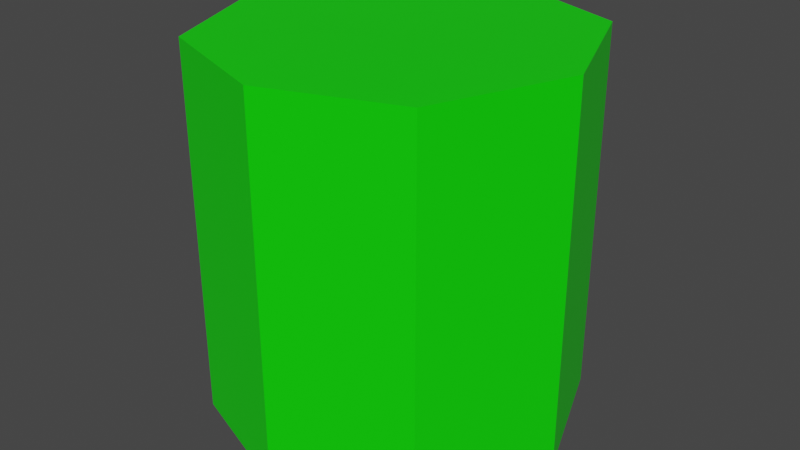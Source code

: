 # Source: 8Stem.blend  (saved by Blender 2.81.16; exported with 4.5.12 LTS)
import bpy
from mathutils import Matrix  # noqa: F401  (used for matrix-valued properties, if any)

bpy.ops.wm.read_factory_settings(use_empty=True)
scene = bpy.context.scene
scene.name = 'Scene'

# ---- collections
col_collection = bpy.data.collections.new('Collection'); scene.collection.children.link(col_collection)

# ---- materials (node trees are filled in below, after node groups)
mat_material = bpy.data.materials.new('Material')
mat_material.alpha_threshold = 0.0
mat_material.use_transparent_shadow = False
mat_material.line_color = (0.0, 0.0, 0.0, 1.0)

# ---- material node trees
mat_material.use_nodes = True; mat_material.node_tree.nodes.clear()
_N = mat_material.node_tree.nodes; _L = mat_material.node_tree.links
n0 = _N.new('ShaderNodeOutputMaterial'); n0.name = 'Material Output'; n0.location = (300, 300)
n1 = _N.new('ShaderNodeBsdfPrincipled'); n1.name = 'Principled BSDF'; n1.location = (10, 300)
n1.distribution = 'GGX'
n1.subsurface_method = 'BURLEY'
n1.inputs[0].default_value = (0.003476, 0.8, 0.0, 1.0)
n1.inputs[2].default_value = 0.4
n1.inputs[3].default_value = 1.45
n1.inputs[27].default_value = (0.0, 0.0, 0.0, 1.0)
n1.inputs[28].default_value = 1.0
_L.new(n1.outputs[0], n0.inputs[0])
n0.is_active_output = True

# ---- world
world_world = bpy.data.worlds.new('World'); scene.world = world_world
world_world.use_nodes = True; world_world.node_tree.nodes.clear()
_N = world_world.node_tree.nodes; _L = world_world.node_tree.links
n0 = _N.new('ShaderNodeOutputWorld'); n0.name = 'World Output'; n0.location = (300, 300)
n1 = _N.new('ShaderNodeBackground'); n1.name = 'Background'; n1.location = (10, 300)
n1.inputs[0].default_value = (0.05088, 0.05088, 0.05088, 1.0)
_L.new(n1.outputs[0], n0.inputs[0])
n0.is_active_output = True
world_world.color = (0.05088, 0.05088, 0.05088)
world_world.use_sun_shadow = False
world_world.sun_shadow_jitter_overblur = 0.0

# ---- meshes
me_cube = bpy.data.meshes.new('Cube')
me_cube.from_pydata([(0.3501, 0.3687, -0.9982), (0.3501, 0.3687, 0.02835), (0.3501, -0.3687, -0.9982), (0.3501, -0.3687, 0.02835), (-0.3501, 0.3687, -0.9982), (-0.3501, 0.3687, 0.02835), (-0.3501, -0.3687, -0.9982), (-0.3501, -0.3687, 0.02835), (-0.4957, 0.0, 0.02835), (0.4957, 0.0, -0.9982), (-0.4957, 0.0, -0.9982), (0.4957, 0.0, 0.02835), (0.0, 0.4957, 0.02835), (0.0, -0.4957, -0.9982), (0.0, -0.4957, 0.02835), (0.0, 0.4957, -0.9982), (0.0, 0.0, 0.02835), (0.0, 0.0, -0.9982)], [], [(17, 13, 6, 10), (14, 7, 6, 13), (8, 5, 4, 10), (16, 14, 3, 11), (11, 3, 2, 9), (12, 1, 0, 15), (1, 11, 9, 0), (12, 16, 11, 1), (7, 8, 10, 6), (15, 17, 10, 4), (0, 9, 17, 15), (5, 8, 16, 12), (5, 12, 15, 4), (8, 7, 14, 16), (3, 14, 13, 2), (9, 2, 13, 17)])
_uv = me_cube.uv_layers.new(name='UVMap')
_uv.uv.foreach_set('vector', [0.75, 0.625, 0.75, 0.75, 0.875, 0.75, 0.875, 0.625, 0.375, 0.875, 0.375, 1.0, 0.625, 1.0, 0.625, 0.875, 0.375, 0.125, 0.375, 0.25, 0.625, 0.25, 0.625, 0.125, 0.25, 0.625, 0.25, 0.75, 0.375, 0.75, 0.375, 0.625, 0.375, 0.625, 0.375, 0.75, 0.625, 0.75, 0.625, 0.625, 0.375, 0.375, 0.375, 0.5, 0.625, 0.5, 0.625, 0.375, 0.375, 0.5, 0.375, 0.625, 0.625, 0.625, 0.625, 0.5, 0.25, 0.5, 0.25, 0.625, 0.375, 0.625, 0.375, 0.5, 0.375, 0.0, 0.375, 0.125, 0.625, 0.125, 0.625, 0.0, 0.75, 0.5, 0.75, 0.625, 0.875, 0.625, 0.875, 0.5, 0.625, 0.5, 0.625, 0.625, 0.75, 0.625, 0.75, 0.5, 0.125, 0.5, 0.125, 0.625, 0.25, 0.625, 0.25, 0.5, 0.375, 0.25, 0.375, 0.375, 0.625, 0.375, 0.625, 0.25, 0.125, 0.625, 0.125, 0.75, 0.25, 0.75, 0.25, 0.625, 0.375, 0.75, 0.375, 0.875, 0.625, 0.875, 0.625, 0.75, 0.625, 0.625, 0.625, 0.75, 0.75, 0.75, 0.75, 0.625])
me_cube.materials.append(mat_material)
me_cube.use_remesh_preserve_volume = False
me_cube.use_remesh_preserve_attributes = False
me_cube.use_mirror_vertex_groups = False
me_cube.update()

# ---- objects
ob_4stem = bpy.data.objects.new('4Stem', me_cube)

# ---- transforms, parenting, visibility, modifiers, constraints
ob_4stem.location = (0.0, 0.0, 0.0)
ob_4stem.lock_rotations_4d = False
ob_4stem.empty_display_type = 'ARROWS'
ob_4stem.lineart.crease_threshold = 0.0

# ---- collection membership
col_collection.objects.link(ob_4stem)

# ---- scene / render settings (as saved in the file)
scene.frame_start = 1; scene.frame_end = 250; scene.frame_set(1)
scene.render.engine = 'BLENDER_EEVEE_NEXT'
scene.cycles.use_denoising = False
scene.cycles.samples = 128
scene.cycles.sampling_pattern = 'TABULATED_SOBOL'
scene.cycles.use_adaptive_sampling = False
scene.cycles.use_light_tree = False
scene.view_settings.view_transform = 'Filmic'
bpy.context.view_layer.update()

# ---- added for rendering (the .blend has no active camera and no usable light): camera, sun
cam_auto = bpy.data.cameras.new('AutoCamera')
cam_auto.lens = 50.0
cam_auto.sensor_width = 36.0
cam_auto.clip_end = 1000.0
ob_auto_camera = bpy.data.objects.new('AutoCamera', cam_auto)
scene.collection.objects.link(ob_auto_camera)
ob_auto_camera.location = (1.6077, -1.92924, 0.801227)
ob_auto_camera.rotation_euler = (1.09748, -7.21219e-08, 0.694738)
scene.camera = ob_auto_camera
light_auto_sun = bpy.data.lights.new('AutoSun', 'SUN')
light_auto_sun.energy = 3.0
light_auto_sun.angle = 0.0523599
ob_auto_sun = bpy.data.objects.new('AutoSun', light_auto_sun)
scene.collection.objects.link(ob_auto_sun)
ob_auto_sun.rotation_euler = (0.872665, 0.174533, 0.523599)
bpy.context.view_layer.update()
